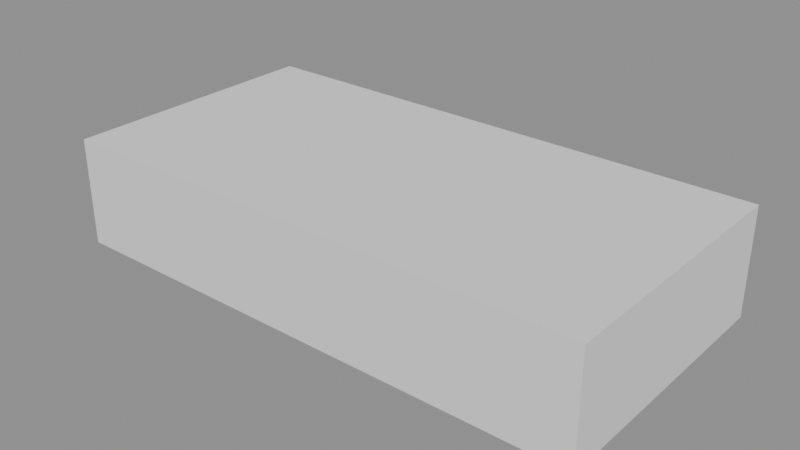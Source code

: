 # Source: hull.blend  (saved by Blender 5.0.119; exported with 4.5.12 LTS)
import bpy
from mathutils import Matrix  # noqa: F401  (used for matrix-valued properties, if any)

bpy.ops.wm.read_factory_settings(use_empty=True)
scene = bpy.context.scene
scene.name = 'Scene'

# ---- meshes
me_hull = bpy.data.meshes.new('hull')
me_hull.from_pydata([(0.0, 0.0, 0.0), (10.0, 0.0, 0.0), (10.0, 5.0, 0.0), (0.0, 5.0, 0.0), (10.0, 0.0, 2.0), (0.0, 0.0, 2.0), (10.0, 5.0, 2.0), (0.0, 5.0, 2.0)], [], [(0, 1, 2), (0, 2, 3), (0, 1, 4), (0, 4, 5), (3, 6, 2), (3, 7, 6), (0, 3, 7), (0, 7, 5), (1, 6, 2), (1, 4, 6), (5, 6, 4), (5, 7, 6)])
me_hull.update()

# ---- objects
ob_hull = bpy.data.objects.new('hull', me_hull)

# ---- transforms, parenting, visibility, modifiers, constraints
ob_hull.location = (0.0, 0.0, 0.0)

# ---- collection membership
scene.collection.objects.link(ob_hull)

# ---- scene / render settings (as saved in the file)
scene.frame_start = 1; scene.frame_end = 250; scene.frame_set(1)
scene.render.engine = 'BLENDER_EEVEE_NEXT'
scene.render.bake_bias = 0.0
scene.render.bake_samples = 0
scene.cycles.sampling_pattern = 'TABULATED_SOBOL'
scene.eevee.use_volume_custom_range = False
bpy.context.view_layer.update()

# ---- added for rendering (the .blend has no active camera and no usable light): camera, sun + grey world if the file has none
cam_auto = bpy.data.cameras.new('AutoCamera')
cam_auto.lens = 50.0
cam_auto.sensor_width = 36.0
cam_auto.clip_end = 1000.0
ob_auto_camera = bpy.data.objects.new('AutoCamera', cam_auto)
scene.collection.objects.link(ob_auto_camera)
ob_auto_camera.location = (15.5085, -10.1102, 9.40683)
ob_auto_camera.rotation_euler = (1.09748, -7.21219e-08, 0.694738)
scene.camera = ob_auto_camera
light_auto_sun = bpy.data.lights.new('AutoSun', 'SUN')
light_auto_sun.energy = 3.0
light_auto_sun.angle = 0.0523599
ob_auto_sun = bpy.data.objects.new('AutoSun', light_auto_sun)
scene.collection.objects.link(ob_auto_sun)
ob_auto_sun.rotation_euler = (0.872665, 0.174533, 0.523599)
if scene.world is None:
    world_auto = bpy.data.worlds.new('AutoWorld')
    world_auto.color = (0.3, 0.3, 0.3)
    scene.world = world_auto
bpy.context.view_layer.update()
